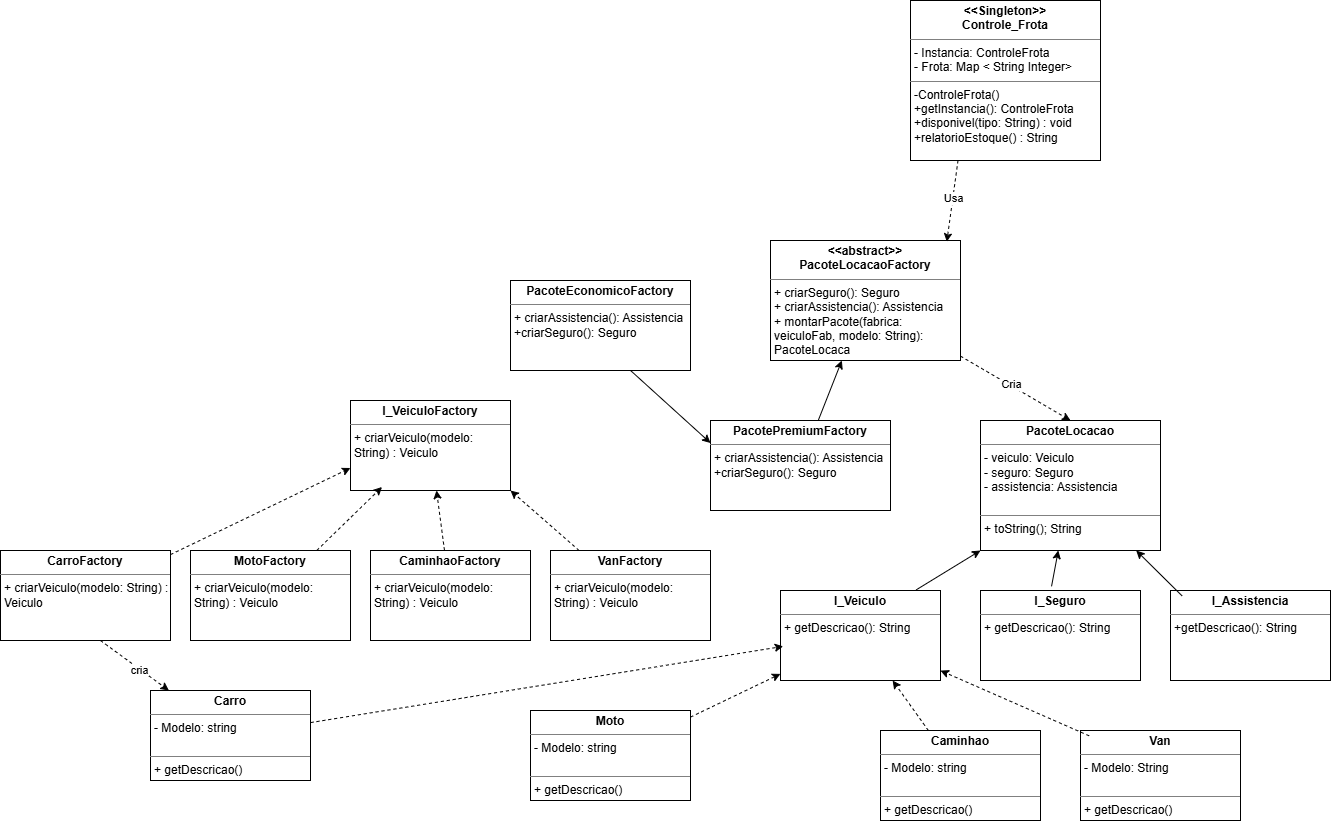

The diagram above was exported from draw.io. Its source (the exported page's mxGraphModel, read from the mxfile embedded in the PNG):
<mxGraphModel dx="2056" dy="1850" grid="1" gridSize="10" guides="1" tooltips="1" connect="1" arrows="1" fold="1" page="1" pageScale="1" pageWidth="827" pageHeight="1169" math="0" shadow="0">
  <root>
    <mxCell id="0" />
    <mxCell id="1" parent="0" />
    <mxCell id="EO54jud1FkQGNCQZiZeR-17" parent="1" style="verticalAlign=top;align=left;overflow=fill;html=1;whiteSpace=wrap;" value="&lt;p style=&quot;margin:0px;margin-top:4px;text-align:center;&quot;&gt;&lt;b&gt;&amp;lt;&amp;lt;Singleton&amp;gt;&amp;gt;&lt;br&gt;Controle_Frota&lt;/b&gt;&lt;/p&gt;&lt;hr size=&quot;1&quot; style=&quot;border-style:solid;&quot;&gt;&lt;p style=&quot;margin:0px;margin-left:4px;&quot;&gt;- Instancia: ControleFrota&lt;br&gt;- Frota: Map &amp;lt; String Integer&amp;gt;&lt;/p&gt;&lt;hr size=&quot;1&quot; style=&quot;border-style:solid;&quot;&gt;&lt;p style=&quot;margin:0px;margin-left:4px;&quot;&gt;-ControleFrota()&lt;/p&gt;&lt;p style=&quot;margin:0px;margin-left:4px;&quot;&gt;+getInstancia(): ControleFrota&lt;/p&gt;&lt;p style=&quot;margin:0px;margin-left:4px;&quot;&gt;+disponivel(tipo: String) : void&lt;br&gt;+relatorioEstoque() : String&lt;/p&gt;&lt;p style=&quot;margin:0px;margin-left:4px;&quot;&gt;&lt;br&gt;&lt;/p&gt;" vertex="1">
      <mxGeometry height="160" width="190" x="180" y="-430" as="geometry" />
    </mxCell>
    <mxCell id="EO54jud1FkQGNCQZiZeR-26" parent="1" style="verticalAlign=top;align=left;overflow=fill;html=1;whiteSpace=wrap;" value="&lt;p style=&quot;margin:0px;margin-top:4px;text-align:center;&quot;&gt;&lt;b&gt;I_Seguro&lt;/b&gt;&lt;/p&gt;&lt;hr size=&quot;1&quot; style=&quot;border-style:solid;&quot;&gt;&lt;p style=&quot;margin:0px;margin-left:4px;&quot;&gt;&lt;span style=&quot;background-color: transparent; color: light-dark(rgb(0, 0, 0), rgb(255, 255, 255));&quot;&gt;+ getDescricao(): String&lt;/span&gt;&lt;/p&gt;" vertex="1">
      <mxGeometry height="90" width="160" x="250" y="160" as="geometry" />
    </mxCell>
    <mxCell id="EO54jud1FkQGNCQZiZeR-28" parent="1" style="verticalAlign=top;align=left;overflow=fill;html=1;whiteSpace=wrap;" value="&lt;p style=&quot;margin:0px;margin-top:4px;text-align:center;&quot;&gt;&lt;b&gt;I_Assistencia&lt;/b&gt;&lt;/p&gt;&lt;hr size=&quot;1&quot; style=&quot;border-style:solid;&quot;&gt;&lt;p style=&quot;margin:0px;margin-left:4px;&quot;&gt;+getDescricao(): String&lt;br&gt;&lt;br&gt;&lt;/p&gt;&lt;p style=&quot;margin:0px;margin-left:4px;&quot;&gt;&lt;br&gt;&lt;/p&gt;" vertex="1">
      <mxGeometry height="90" width="160" x="440" y="160" as="geometry" />
    </mxCell>
    <mxCell id="EO54jud1FkQGNCQZiZeR-30" parent="1" style="verticalAlign=top;align=left;overflow=fill;html=1;whiteSpace=wrap;" value="&lt;p style=&quot;margin:0px;margin-top:4px;text-align:center;&quot;&gt;&lt;b&gt;Caminhao&lt;/b&gt;&lt;/p&gt;&lt;hr size=&quot;1&quot; style=&quot;border-style:solid;&quot;&gt;&lt;p style=&quot;margin:0px;margin-left:4px;&quot;&gt;- Modelo: string&lt;/p&gt;&lt;p style=&quot;margin:0px;margin-left:4px;&quot;&gt;&lt;br&gt;&lt;/p&gt;&lt;hr size=&quot;1&quot; style=&quot;border-style:solid;&quot;&gt;&lt;p style=&quot;margin:0px;margin-left:4px;&quot;&gt;+ getDescricao()&lt;/p&gt;" vertex="1">
      <mxGeometry height="90" width="160" x="150" y="300" as="geometry" />
    </mxCell>
    <mxCell id="EO54jud1FkQGNCQZiZeR-31" parent="1" style="verticalAlign=top;align=left;overflow=fill;html=1;whiteSpace=wrap;" value="&lt;p style=&quot;margin:0px;margin-top:4px;text-align:center;&quot;&gt;&lt;b&gt;Van&lt;/b&gt;&lt;/p&gt;&lt;hr size=&quot;1&quot; style=&quot;border-style:solid;&quot;&gt;&lt;p style=&quot;margin:0px;margin-left:4px;&quot;&gt;- Modelo: String&lt;br&gt;&lt;br&gt;&lt;/p&gt;&lt;hr size=&quot;1&quot; style=&quot;border-style:solid;&quot;&gt;&lt;p style=&quot;margin:0px;margin-left:4px;&quot;&gt;+ getDescricao()&lt;/p&gt;" vertex="1">
      <mxGeometry height="90" width="160" x="350" y="300" as="geometry" />
    </mxCell>
    <mxCell id="EO54jud1FkQGNCQZiZeR-32" parent="1" style="verticalAlign=top;align=left;overflow=fill;html=1;whiteSpace=wrap;" value="&lt;p style=&quot;margin:0px;margin-top:4px;text-align:center;&quot;&gt;&lt;b&gt;&amp;lt;&amp;lt;abstract&amp;gt;&amp;gt;&lt;br&gt;PacoteLocacaoFactory&lt;/b&gt;&lt;/p&gt;&lt;hr size=&quot;1&quot; style=&quot;border-style:solid;&quot;&gt;&lt;p style=&quot;margin:0px;margin-left:4px;&quot;&gt;+ criarSeguro(): Seguro&lt;br&gt;+ criarAssistencia(): Assistencia&lt;/p&gt;&lt;p style=&quot;margin:0px;margin-left:4px;&quot;&gt;+ montarPacote(fabrica: veiculoFab, modelo: String): PacoteLocaca&lt;/p&gt;" vertex="1">
      <mxGeometry height="120" width="190" x="40" y="-190" as="geometry" />
    </mxCell>
    <mxCell id="EO54jud1FkQGNCQZiZeR-37" parent="1" style="verticalAlign=top;align=left;overflow=fill;html=1;whiteSpace=wrap;" value="&lt;p style=&quot;margin:0px;margin-top:4px;text-align:center;&quot;&gt;&lt;b&gt;PacotePremiumFactory&lt;/b&gt;&lt;/p&gt;&lt;hr size=&quot;1&quot; style=&quot;border-style:solid;&quot;&gt;&lt;p style=&quot;margin:0px;margin-left:4px;&quot;&gt;&lt;span style=&quot;background-color: transparent; color: light-dark(rgb(0, 0, 0), rgb(255, 255, 255));&quot;&gt;+ criarAssistencia(): Assistencia&lt;/span&gt;&lt;/p&gt;&lt;p style=&quot;margin:0px;margin-left:4px;&quot;&gt;+criarSeguro(): Seguro&lt;/p&gt;&lt;p style=&quot;margin:0px;margin-left:4px;&quot;&gt;&lt;br&gt;&lt;/p&gt;" vertex="1">
      <mxGeometry height="90" width="180" x="-20" y="-10" as="geometry" />
    </mxCell>
    <mxCell id="j8hRzKYUN4HVp6GEmsMv-1" parent="1" style="verticalAlign=top;align=left;overflow=fill;html=1;whiteSpace=wrap;" value="&lt;p style=&quot;margin:0px;margin-top:4px;text-align:center;&quot;&gt;&lt;b&gt;I_Veiculo&lt;/b&gt;&lt;/p&gt;&lt;hr size=&quot;1&quot; style=&quot;border-style:solid;&quot;&gt;&lt;p style=&quot;margin:0px;margin-left:4px;&quot;&gt;&lt;span style=&quot;background-color: transparent; color: light-dark(rgb(0, 0, 0), rgb(255, 255, 255));&quot;&gt;+ getDescricao(): String&lt;/span&gt;&lt;/p&gt;" vertex="1">
      <mxGeometry height="90" width="160" x="50" y="160" as="geometry" />
    </mxCell>
    <mxCell id="j8hRzKYUN4HVp6GEmsMv-3" parent="1" style="verticalAlign=top;align=left;overflow=fill;html=1;whiteSpace=wrap;" value="&lt;p style=&quot;margin:0px;margin-top:4px;text-align:center;&quot;&gt;&lt;b&gt;PacoteLocacao&lt;/b&gt;&lt;/p&gt;&lt;hr size=&quot;1&quot; style=&quot;border-style:solid;&quot;&gt;&lt;p style=&quot;margin:0px;margin-left:4px;&quot;&gt;- veiculo: Veiculo&lt;/p&gt;&lt;p style=&quot;margin:0px;margin-left:4px;&quot;&gt;- seguro: Seguro&lt;/p&gt;&lt;p style=&quot;margin:0px;margin-left:4px;&quot;&gt;- assistencia: Assistencia&lt;/p&gt;&lt;p style=&quot;margin:0px;margin-left:4px;&quot;&gt;&lt;br&gt;&lt;/p&gt;&lt;hr size=&quot;1&quot; style=&quot;border-style:solid;&quot;&gt;&lt;p style=&quot;margin:0px;margin-left:4px;&quot;&gt;+ toString(); String&lt;/p&gt;" vertex="1">
      <mxGeometry height="130" width="180" x="250" y="-10" as="geometry" />
    </mxCell>
    <mxCell id="j8hRzKYUN4HVp6GEmsMv-5" edge="1" parent="1" source="EO54jud1FkQGNCQZiZeR-31" style="endArrow=classic;html=1;rounded=0;exitX=0.054;exitY=0.059;exitDx=0;exitDy=0;exitPerimeter=0;dashed=1;" target="j8hRzKYUN4HVp6GEmsMv-1" value="">
      <mxGeometry height="50" relative="1" width="50" as="geometry">
        <mxPoint x="430" y="140" as="sourcePoint" />
        <mxPoint x="480" y="90" as="targetPoint" />
      </mxGeometry>
    </mxCell>
    <mxCell id="j8hRzKYUN4HVp6GEmsMv-6" edge="1" parent="1" source="EO54jud1FkQGNCQZiZeR-30" style="endArrow=classic;html=1;rounded=0;dashed=1;" target="j8hRzKYUN4HVp6GEmsMv-1" value="">
      <mxGeometry height="50" relative="1" width="50" as="geometry">
        <mxPoint x="430" y="140" as="sourcePoint" />
        <mxPoint x="480" y="90" as="targetPoint" />
      </mxGeometry>
    </mxCell>
    <mxCell id="j8hRzKYUN4HVp6GEmsMv-7" edge="1" parent="1" source="EO54jud1FkQGNCQZiZeR-28" style="endArrow=classic;html=1;rounded=0;exitX=0.072;exitY=0.059;exitDx=0;exitDy=0;exitPerimeter=0;" target="j8hRzKYUN4HVp6GEmsMv-3" value="">
      <mxGeometry height="50" relative="1" width="50" as="geometry">
        <mxPoint x="430" y="140" as="sourcePoint" />
        <mxPoint x="480" y="90" as="targetPoint" />
      </mxGeometry>
    </mxCell>
    <mxCell id="j8hRzKYUN4HVp6GEmsMv-8" edge="1" parent="1" source="EO54jud1FkQGNCQZiZeR-26" style="endArrow=classic;html=1;rounded=0;exitX=0.444;exitY=-0.046;exitDx=0;exitDy=0;exitPerimeter=0;" target="j8hRzKYUN4HVp6GEmsMv-3" value="">
      <mxGeometry height="50" relative="1" width="50" as="geometry">
        <mxPoint x="430" y="140" as="sourcePoint" />
        <mxPoint x="480" y="90" as="targetPoint" />
      </mxGeometry>
    </mxCell>
    <mxCell id="j8hRzKYUN4HVp6GEmsMv-9" edge="1" parent="1" source="j8hRzKYUN4HVp6GEmsMv-1" style="endArrow=classic;html=1;rounded=0;exitX=0.848;exitY=-0.007;exitDx=0;exitDy=0;exitPerimeter=0;entryX=0;entryY=1;entryDx=0;entryDy=0;" target="j8hRzKYUN4HVp6GEmsMv-3" value="">
      <mxGeometry height="50" relative="1" width="50" as="geometry">
        <mxPoint x="430" y="140" as="sourcePoint" />
        <mxPoint x="480" y="90" as="targetPoint" />
      </mxGeometry>
    </mxCell>
    <mxCell id="j8hRzKYUN4HVp6GEmsMv-10" edge="1" parent="1" source="EO54jud1FkQGNCQZiZeR-37" style="endArrow=classic;html=1;rounded=0;" target="EO54jud1FkQGNCQZiZeR-32" value="">
      <mxGeometry height="50" relative="1" width="50" as="geometry">
        <mxPoint x="430" y="30" as="sourcePoint" />
        <mxPoint x="480" y="-20" as="targetPoint" />
      </mxGeometry>
    </mxCell>
    <mxCell id="j8hRzKYUN4HVp6GEmsMv-11" edge="1" parent="1" source="EO54jud1FkQGNCQZiZeR-32" style="endArrow=classic;html=1;rounded=0;entryX=0.5;entryY=0;entryDx=0;entryDy=0;dashed=1;" target="j8hRzKYUN4HVp6GEmsMv-3" value="">
      <mxGeometry height="50" relative="1" width="50" as="geometry">
        <mxPoint x="430" y="30" as="sourcePoint" />
        <mxPoint x="480" y="-20" as="targetPoint" />
      </mxGeometry>
    </mxCell>
    <mxCell id="j8hRzKYUN4HVp6GEmsMv-12" connectable="0" parent="j8hRzKYUN4HVp6GEmsMv-11" style="edgeLabel;html=1;align=center;verticalAlign=middle;resizable=0;points=[];" value="Cria" vertex="1">
      <mxGeometry relative="1" x="-0.104" y="1" as="geometry">
        <mxPoint as="offset" />
      </mxGeometry>
    </mxCell>
    <mxCell id="j8hRzKYUN4HVp6GEmsMv-13" edge="1" parent="1" source="EO54jud1FkQGNCQZiZeR-17" style="endArrow=classic;html=1;rounded=0;exitX=0.25;exitY=1;exitDx=0;exitDy=0;entryX=0.928;entryY=0.01;entryDx=0;entryDy=0;entryPerimeter=0;dashed=1;" target="EO54jud1FkQGNCQZiZeR-32" value="">
      <mxGeometry height="50" relative="1" width="50" as="geometry">
        <mxPoint x="430" y="-90" as="sourcePoint" />
        <mxPoint x="480" y="-140" as="targetPoint" />
      </mxGeometry>
    </mxCell>
    <mxCell id="j8hRzKYUN4HVp6GEmsMv-14" connectable="0" parent="j8hRzKYUN4HVp6GEmsMv-13" style="edgeLabel;html=1;align=center;verticalAlign=middle;resizable=0;points=[];" value="Usa" vertex="1">
      <mxGeometry relative="1" x="-0.1007" as="geometry">
        <mxPoint as="offset" />
      </mxGeometry>
    </mxCell>
    <mxCell id="j8hRzKYUN4HVp6GEmsMv-15" parent="1" style="verticalAlign=top;align=left;overflow=fill;html=1;whiteSpace=wrap;" value="&lt;p style=&quot;margin:0px;margin-top:4px;text-align:center;&quot;&gt;&lt;b&gt;VanFactory&lt;/b&gt;&lt;/p&gt;&lt;hr size=&quot;1&quot; style=&quot;border-style:solid;&quot;&gt;&lt;p style=&quot;margin:0px;margin-left:4px;&quot;&gt;&lt;span style=&quot;background-color: transparent; color: light-dark(rgb(0, 0, 0), rgb(255, 255, 255));&quot;&gt;+ criarVeiculo(modelo: String) : Veiculo&lt;/span&gt;&lt;/p&gt;" vertex="1">
      <mxGeometry height="90" width="160" x="-180" y="120" as="geometry" />
    </mxCell>
    <mxCell id="j8hRzKYUN4HVp6GEmsMv-16" parent="1" style="verticalAlign=top;align=left;overflow=fill;html=1;whiteSpace=wrap;" value="&lt;p style=&quot;margin:0px;margin-top:4px;text-align:center;&quot;&gt;&lt;b&gt;Moto&lt;/b&gt;&lt;/p&gt;&lt;hr size=&quot;1&quot; style=&quot;border-style:solid;&quot;&gt;&lt;p style=&quot;margin:0px;margin-left:4px;&quot;&gt;- Modelo: string&lt;/p&gt;&lt;p style=&quot;margin:0px;margin-left:4px;&quot;&gt;&lt;br&gt;&lt;/p&gt;&lt;hr size=&quot;1&quot; style=&quot;border-style:solid;&quot;&gt;&lt;p style=&quot;margin:0px;margin-left:4px;&quot;&gt;+ getDescricao()&lt;/p&gt;" vertex="1">
      <mxGeometry height="90" width="160" x="-200" y="280" as="geometry" />
    </mxCell>
    <mxCell id="j8hRzKYUN4HVp6GEmsMv-17" parent="1" style="verticalAlign=top;align=left;overflow=fill;html=1;whiteSpace=wrap;" value="&lt;p style=&quot;margin:0px;margin-top:4px;text-align:center;&quot;&gt;&lt;b&gt;CaminhaoFactory&lt;/b&gt;&lt;/p&gt;&lt;hr size=&quot;1&quot; style=&quot;border-style:solid;&quot;&gt;&lt;p style=&quot;margin:0px;margin-left:4px;&quot;&gt;&lt;span style=&quot;background-color: transparent; color: light-dark(rgb(0, 0, 0), rgb(255, 255, 255));&quot;&gt;+ criarVeiculo(modelo: String) : Veiculo&lt;/span&gt;&lt;/p&gt;" vertex="1">
      <mxGeometry height="90" width="160" x="-360" y="120" as="geometry" />
    </mxCell>
    <mxCell id="j8hRzKYUN4HVp6GEmsMv-19" edge="1" parent="1" source="j8hRzKYUN4HVp6GEmsMv-16" style="endArrow=classic;html=1;rounded=0;dashed=1;" target="j8hRzKYUN4HVp6GEmsMv-1" value="">
      <mxGeometry height="50" relative="1" width="50" as="geometry">
        <mxPoint x="-80" y="380" as="sourcePoint" />
        <mxPoint x="-30" y="330" as="targetPoint" />
      </mxGeometry>
    </mxCell>
    <mxCell id="j8hRzKYUN4HVp6GEmsMv-20" parent="1" style="verticalAlign=top;align=left;overflow=fill;html=1;whiteSpace=wrap;" value="&lt;p style=&quot;margin:0px;margin-top:4px;text-align:center;&quot;&gt;&lt;b&gt;I_VeiculoFactory&lt;/b&gt;&lt;/p&gt;&lt;hr size=&quot;1&quot; style=&quot;border-style:solid;&quot;&gt;&lt;p style=&quot;margin:0px;margin-left:4px;&quot;&gt;&lt;span style=&quot;background-color: transparent; color: light-dark(rgb(0, 0, 0), rgb(255, 255, 255));&quot;&gt;+ criarVeiculo(modelo: String) : Veiculo&lt;/span&gt;&lt;/p&gt;" vertex="1">
      <mxGeometry height="90" width="160" x="-380" y="-30" as="geometry" />
    </mxCell>
    <mxCell id="j8hRzKYUN4HVp6GEmsMv-21" edge="1" parent="1" source="j8hRzKYUN4HVp6GEmsMv-15" style="endArrow=classic;html=1;rounded=0;entryX=1;entryY=1;entryDx=0;entryDy=0;dashed=1;" target="j8hRzKYUN4HVp6GEmsMv-20" value="">
      <mxGeometry height="50" relative="1" width="50" as="geometry">
        <mxPoint x="-250" y="210" as="sourcePoint" />
        <mxPoint x="-200" y="160" as="targetPoint" />
      </mxGeometry>
    </mxCell>
    <mxCell id="j8hRzKYUN4HVp6GEmsMv-22" edge="1" parent="1" source="j8hRzKYUN4HVp6GEmsMv-17" style="endArrow=classic;html=1;rounded=0;dashed=1;" target="j8hRzKYUN4HVp6GEmsMv-20" value="">
      <mxGeometry height="50" relative="1" width="50" as="geometry">
        <mxPoint x="-250" y="210" as="sourcePoint" />
        <mxPoint x="-200" y="160" as="targetPoint" />
      </mxGeometry>
    </mxCell>
    <mxCell id="j8hRzKYUN4HVp6GEmsMv-23" parent="1" style="verticalAlign=top;align=left;overflow=fill;html=1;whiteSpace=wrap;" value="&lt;p style=&quot;margin:0px;margin-top:4px;text-align:center;&quot;&gt;&lt;b&gt;PacoteEconomicoFactory&lt;/b&gt;&lt;/p&gt;&lt;hr size=&quot;1&quot; style=&quot;border-style:solid;&quot;&gt;&lt;p style=&quot;margin:0px;margin-left:4px;&quot;&gt;&lt;span style=&quot;background-color: transparent; color: light-dark(rgb(0, 0, 0), rgb(255, 255, 255));&quot;&gt;+ criarAssistencia(): Assistencia&lt;/span&gt;&lt;/p&gt;&lt;p style=&quot;margin:0px;margin-left:4px;&quot;&gt;+criarSeguro(): Seguro&lt;/p&gt;&lt;p style=&quot;margin:0px;margin-left:4px;&quot;&gt;&lt;br&gt;&lt;/p&gt;" vertex="1">
      <mxGeometry height="90" width="180" x="-220" y="-150" as="geometry" />
    </mxCell>
    <mxCell id="j8hRzKYUN4HVp6GEmsMv-25" parent="1" style="verticalAlign=top;align=left;overflow=fill;html=1;whiteSpace=wrap;" value="&lt;p style=&quot;margin:0px;margin-top:4px;text-align:center;&quot;&gt;&lt;b&gt;MotoFactory&lt;/b&gt;&lt;/p&gt;&lt;hr size=&quot;1&quot; style=&quot;border-style:solid;&quot;&gt;&lt;p style=&quot;margin:0px;margin-left:4px;&quot;&gt;&lt;span style=&quot;background-color: transparent; color: light-dark(rgb(0, 0, 0), rgb(255, 255, 255));&quot;&gt;+ criarVeiculo(modelo: String) : Veiculo&lt;/span&gt;&lt;/p&gt;" vertex="1">
      <mxGeometry height="90" width="160" x="-540" y="120" as="geometry" />
    </mxCell>
    <mxCell id="j8hRzKYUN4HVp6GEmsMv-26" edge="1" parent="1" source="j8hRzKYUN4HVp6GEmsMv-25" style="endArrow=classic;html=1;rounded=0;entryX=0.197;entryY=0.961;entryDx=0;entryDy=0;entryPerimeter=0;dashed=1;" target="j8hRzKYUN4HVp6GEmsMv-20" value="">
      <mxGeometry height="50" relative="1" width="50" as="geometry">
        <mxPoint x="-240" y="210" as="sourcePoint" />
        <mxPoint x="-190" y="160" as="targetPoint" />
      </mxGeometry>
    </mxCell>
    <mxCell id="j8hRzKYUN4HVp6GEmsMv-27" parent="1" style="verticalAlign=top;align=left;overflow=fill;html=1;whiteSpace=wrap;" value="&lt;p style=&quot;margin:0px;margin-top:4px;text-align:center;&quot;&gt;&lt;b&gt;CarroFactory&lt;/b&gt;&lt;/p&gt;&lt;hr size=&quot;1&quot; style=&quot;border-style:solid;&quot;&gt;&lt;p style=&quot;margin:0px;margin-left:4px;&quot;&gt;&lt;span style=&quot;background-color: transparent; color: light-dark(rgb(0, 0, 0), rgb(255, 255, 255));&quot;&gt;+ criarVeiculo(modelo: String) : Veiculo&lt;/span&gt;&lt;/p&gt;" vertex="1">
      <mxGeometry height="90" width="170" x="-730" y="120" as="geometry" />
    </mxCell>
    <mxCell id="j8hRzKYUN4HVp6GEmsMv-28" edge="1" parent="1" source="j8hRzKYUN4HVp6GEmsMv-27" style="endArrow=classic;html=1;rounded=0;entryX=0;entryY=0.75;entryDx=0;entryDy=0;dashed=1;" target="j8hRzKYUN4HVp6GEmsMv-20" value="">
      <mxGeometry height="50" relative="1" width="50" as="geometry">
        <mxPoint x="-240" y="210" as="sourcePoint" />
        <mxPoint x="-190" y="160" as="targetPoint" />
      </mxGeometry>
    </mxCell>
    <mxCell id="j8hRzKYUN4HVp6GEmsMv-29" parent="1" style="verticalAlign=top;align=left;overflow=fill;html=1;whiteSpace=wrap;" value="&lt;p style=&quot;margin:0px;margin-top:4px;text-align:center;&quot;&gt;&lt;b&gt;Carro&lt;/b&gt;&lt;/p&gt;&lt;hr size=&quot;1&quot; style=&quot;border-style:solid;&quot;&gt;&lt;p style=&quot;margin:0px;margin-left:4px;&quot;&gt;- Modelo: string&lt;/p&gt;&lt;p style=&quot;margin:0px;margin-left:4px;&quot;&gt;&lt;br&gt;&lt;/p&gt;&lt;hr size=&quot;1&quot; style=&quot;border-style:solid;&quot;&gt;&lt;p style=&quot;margin:0px;margin-left:4px;&quot;&gt;+ getDescricao()&lt;/p&gt;" vertex="1">
      <mxGeometry height="90" width="160" x="-580" y="260" as="geometry" />
    </mxCell>
    <mxCell id="j8hRzKYUN4HVp6GEmsMv-30" edge="1" parent="1" source="j8hRzKYUN4HVp6GEmsMv-27" style="endArrow=classic;html=1;rounded=0;exitX=0.588;exitY=1;exitDx=0;exitDy=0;exitPerimeter=0;dashed=1;" target="j8hRzKYUN4HVp6GEmsMv-29" value="">
      <mxGeometry height="50" relative="1" width="50" as="geometry">
        <mxPoint x="-240" y="210" as="sourcePoint" />
        <mxPoint x="-190" y="160" as="targetPoint" />
      </mxGeometry>
    </mxCell>
    <mxCell id="j8hRzKYUN4HVp6GEmsMv-31" connectable="0" parent="j8hRzKYUN4HVp6GEmsMv-30" style="edgeLabel;html=1;align=center;verticalAlign=middle;resizable=0;points=[];" value="cria" vertex="1">
      <mxGeometry relative="1" x="0.1612" y="-1" as="geometry">
        <mxPoint as="offset" />
      </mxGeometry>
    </mxCell>
    <mxCell id="j8hRzKYUN4HVp6GEmsMv-33" edge="1" parent="1" source="j8hRzKYUN4HVp6GEmsMv-29" style="endArrow=classic;html=1;rounded=0;entryX=0.017;entryY=0.621;entryDx=0;entryDy=0;entryPerimeter=0;dashed=1;" target="j8hRzKYUN4HVp6GEmsMv-1" value="">
      <mxGeometry height="50" relative="1" width="50" as="geometry">
        <mxPoint x="-240" y="210" as="sourcePoint" />
        <mxPoint x="-190" y="160" as="targetPoint" />
      </mxGeometry>
    </mxCell>
    <mxCell id="j8hRzKYUN4HVp6GEmsMv-34" edge="1" parent="1" source="j8hRzKYUN4HVp6GEmsMv-23" style="endArrow=classic;html=1;rounded=0;entryX=0;entryY=0.25;entryDx=0;entryDy=0;exitX=0.667;exitY=1;exitDx=0;exitDy=0;exitPerimeter=0;" target="EO54jud1FkQGNCQZiZeR-37" value="">
      <mxGeometry height="50" relative="1" width="50" as="geometry">
        <mxPoint x="-80" y="160" as="sourcePoint" />
        <mxPoint x="-30" y="110" as="targetPoint" />
      </mxGeometry>
    </mxCell>
  </root>
</mxGraphModel>